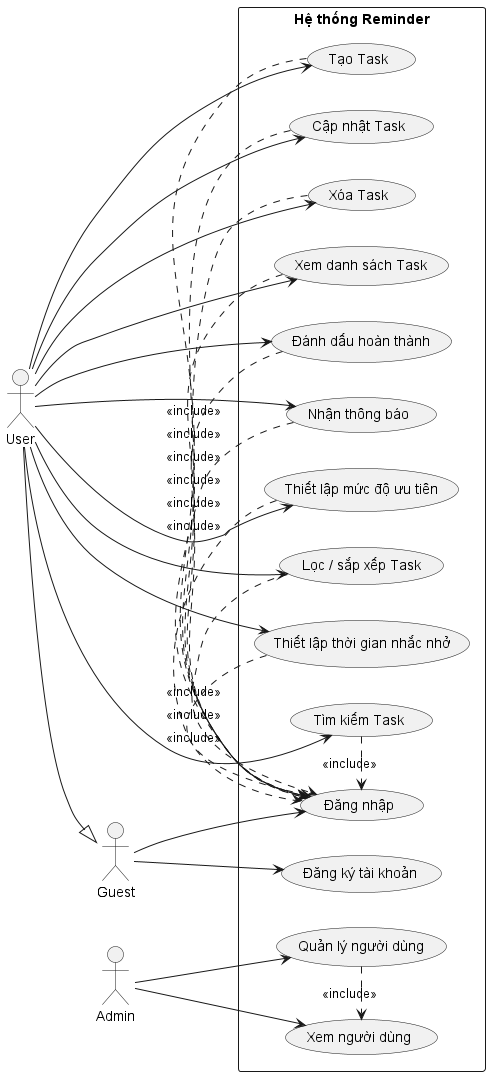

The diagram above was rendered by PlantUML. Its source (embedded in the PNG):
@startuml
left to right direction

actor Guest
actor User
actor Admin

User --|> Guest

rectangle "Hệ thống Reminder" {

  Guest --> (Đăng ký tài khoản)
  Guest --> (Đăng nhập)

  User --> (Tạo Task)
  User --> (Cập nhật Task)
  User --> (Xóa Task)
  User --> (Xem danh sách Task)
  User --> (Đánh dấu hoàn thành)
  User --> (Nhận thông báo)
  User --> (Thiết lập mức độ ưu tiên)
  User --> (Lọc / sắp xếp Task)
  User --> (Thiết lập thời gian nhắc nhở)
  User --> (Tìm kiếm Task)

  Admin --> (Xem người dùng)
  Admin --> (Quản lý người dùng)

  (Tạo Task) .> (Đăng nhập) : <<include>>
  (Cập nhật Task) .> (Đăng nhập) : <<include>>
  (Xóa Task) .> (Đăng nhập) : <<include>>
  (Xem danh sách Task) .> (Đăng nhập) : <<include>>
  (Đánh dấu hoàn thành) .> (Đăng nhập) : <<include>>
  (Nhận thông báo) .> (Đăng nhập) : <<include>>
  (Thiết lập mức độ ưu tiên) .> (Đăng nhập) : <<include>>
  (Lọc / sắp xếp Task) .> (Đăng nhập) : <<include>>
  (Thiết lập thời gian nhắc nhở) .> (Đăng nhập) : <<include>>
  (Tìm kiếm Task) .> (Đăng nhập) : <<include>>

  (Quản lý người dùng) .> (Xem người dùng) : <<include>>

}

@enduml